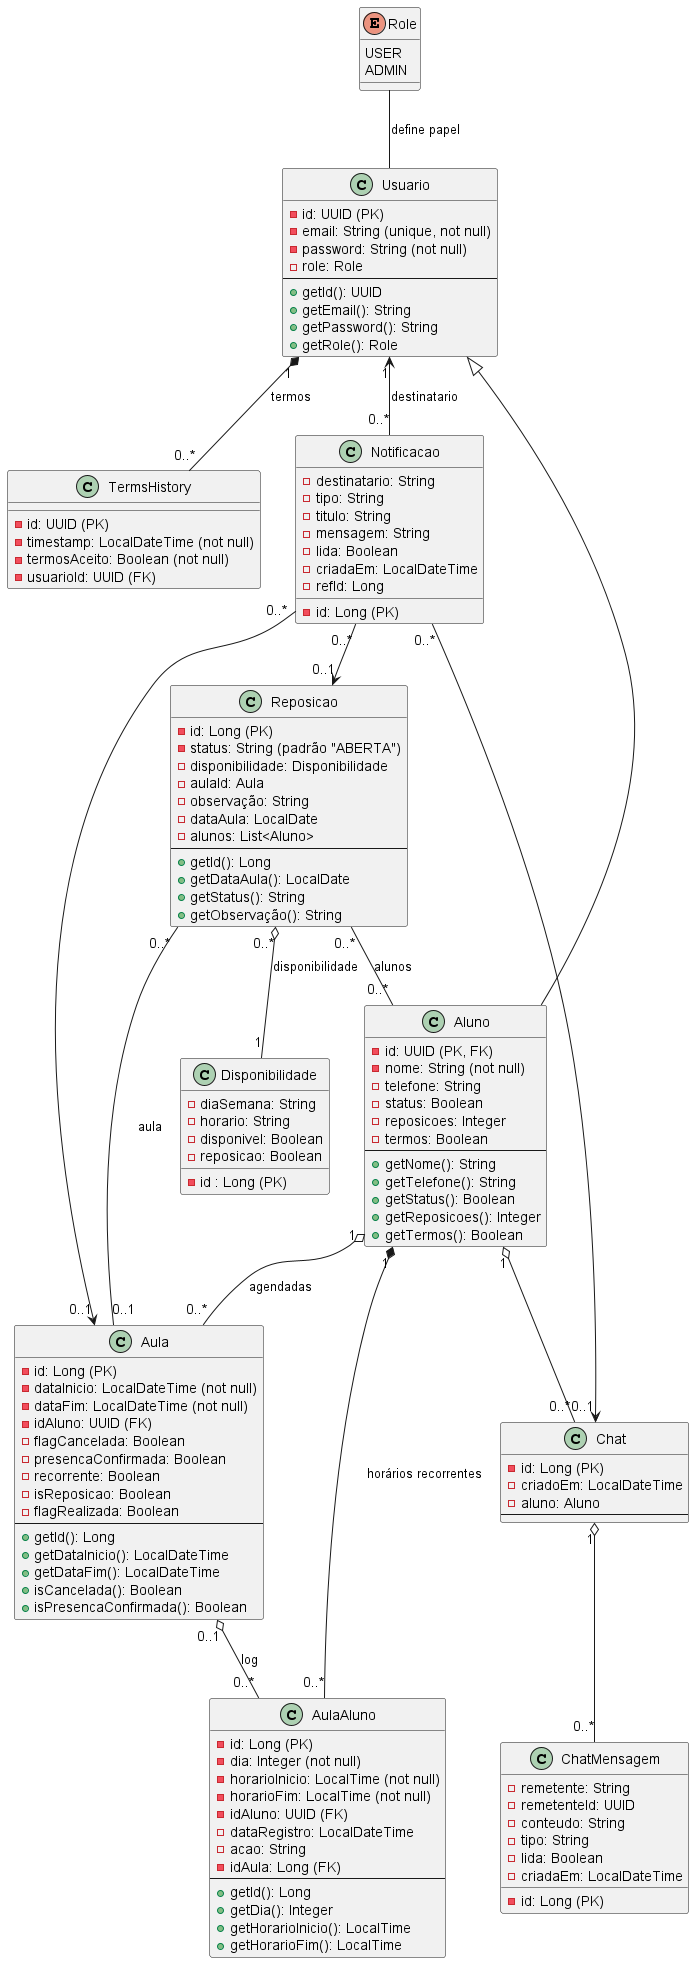

The diagram above was rendered by PlantUML. Its source (embedded in the PNG):
@startuml
!define ABSTRACT abstract
!define PRIMARY_KEY <color:FF6B6B>PK</color>
!define FOREIGN_KEY <color:4ECDC4>FK</color>

enum Role {
    USER
    ADMIN
}

class Usuario {
    - id: UUID (PK)
    - email: String (unique, not null)
    - password: String (not null)
    - role: Role
    ---
    + getId(): UUID
    + getEmail(): String
    + getPassword(): String
    + getRole(): Role
}

class TermsHistory {
    - id: UUID (PK)
    - timestamp: LocalDateTime (not null)
    - termosAceito: Boolean (not null)
    - usuarioId: UUID (FK)
}

class Aluno {
    - id: UUID (PK, FK)
    - nome: String (not null)
    - telefone: String
    - status: Boolean
    - reposicoes: Integer
    - termos: Boolean
    ---
    + getNome(): String
    + getTelefone(): String
    + getStatus(): Boolean
    + getReposicoes(): Integer
    + getTermos(): Boolean
}

class Aula {
    - id: Long (PK)
    - dataInicio: LocalDateTime (not null)
    - dataFim: LocalDateTime (not null)
    - idAluno: UUID (FK)
    - flagCancelada: Boolean
    - presencaConfirmada: Boolean
    - recorrente: Boolean
    - isReposicao: Boolean
    - flagRealizada: Boolean
    ---
    + getId(): Long
    + getDataInicio(): LocalDateTime
    + getDataFim(): LocalDateTime
    + isCancelada(): Boolean
    + isPresencaConfirmada(): Boolean
}
class AulaAluno {
    - id: Long (PK)
    - dia: Integer (not null)
    - horarioInicio: LocalTime (not null)
    - horarioFim: LocalTime (not null)
    - idAluno: UUID (FK)
    - dataRegistro: LocalDateTime
    - acao: String
    - idAula: Long (FK)
    ---
    + getId(): Long
    + getDia(): Integer
    + getHorarioInicio(): LocalTime
    + getHorarioFim(): LocalTime
}

class Disponibilidade {
    - id : Long (PK)
    - diaSemana: String
    - horario: String
    - disponivel: Boolean
    - reposicao: Boolean
}
class Reposicao {
    - id: Long (PK)
    - status: String (padrão "ABERTA")
    - disponibilidade: Disponibilidade
    - aulaId: Aula
    - observação: String
    - dataAula: LocalDate
    - alunos: List<Aluno>
    --
    + getId(): Long 
    + getDataAula(): LocalDate
    + getStatus(): String
    + getObservação(): String 
}
class Chat{
    - id: Long (PK)
    - criadoEm: LocalDateTime
    - aluno: Aluno
    ---
}

class ChatMensagem{
    - id: Long (PK)
    - remetente: String
    - remetenteId: UUID
    - conteudo: String
    - tipo: String
    - lida: Boolean
    - criadaEm: LocalDateTime
}

class Notificacao {
    - id: Long (PK)
    - destinatario: String
    - tipo: String
    - titulo: String
    - mensagem: String
    - lida: Boolean
    - criadaEm: LocalDateTime
    - refId: Long
}


' Herança
Usuario <|-- Aluno  
' Aluno herda os atributos básicos de Usuario

Usuario "1" *-- "0..*" TermsHistory : termos  
' Um Usuario compõe varios registros de aceite
Role -- Usuario : define papel 
 ' Usuario tem um Role (papel/perfil)

Aluno "1" o-- "0..*" Aula : agendadas  
' Um Aluno pode ter varias Aulas agendadas
Aluno "1" *-- "0..*" AulaAluno : horários recorrentes  
' Registros de horario pertencem ao Aluno
Aula "0..1" o-- "0..*" AulaAluno : log  
' Uma Aula pode ter varios logs (opcional)

Reposicao "0..*" o-- "1" Disponibilidade : disponibilidade  
' Cada Reposicao usa 1 Disponibilidade
Reposicao "0..*" -- "0..1" Aula : aula  
' Reposicao pode referenciar uma Aula (opcional)
Reposicao "0..*" -- "0..*" Aluno : alunos  
' Relacao muitos-para-muitos

Chat "1" o-- "0..*" ChatMensagem  
' Chat agrega varias mensagens
Aluno "1" o-- "0..*" Chat  
' Aluno pode ter varios chats

Notificacao "0..*" --> "0..1" Aula  
' Notificacao pode apontar uma Aula
Notificacao "0..*" --> "0..1" Reposicao  
' Notificacao pode apontar uma Reposicao
Notificacao "0..*" --> "0..1" Chat  
' Notificacao pode apontar um Chat
Usuario "1" <-- "0..*" Notificacao : destinatario  
' Usuario recebe varias notificacoes
@enduml